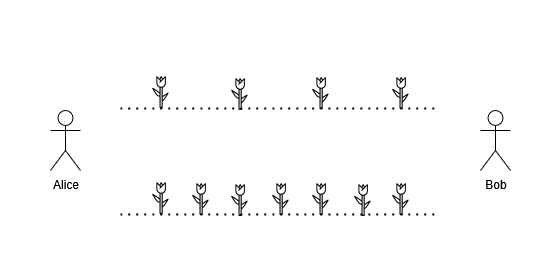

The diagram above was exported from draw.io. Its source (the exported page's mxGraphModel, read from the mxfile embedded in the PNG):
<mxGraphModel dx="1146" dy="693" grid="1" gridSize="10" guides="1" tooltips="1" connect="1" arrows="1" fold="1" page="1" pageScale="1" pageWidth="850" pageHeight="1100" math="0" shadow="0">
  <root>
    <mxCell id="0" />
    <mxCell id="1" parent="0" />
    <mxCell id="2" value="" style="rounded=0;whiteSpace=wrap;html=1;strokeColor=none;" vertex="1" parent="1">
      <mxGeometry x="80" y="200" width="560" height="280" as="geometry" />
    </mxCell>
    <mxCell id="3" value="Alice" style="shape=umlActor;verticalLabelPosition=bottom;verticalAlign=top;html=1;outlineConnect=0;" vertex="1" parent="1">
      <mxGeometry x="130" y="310" width="30" height="60" as="geometry" />
    </mxCell>
    <mxCell id="4" value="Bob" style="shape=umlActor;verticalLabelPosition=bottom;verticalAlign=top;html=1;outlineConnect=0;" vertex="1" parent="1">
      <mxGeometry x="560" y="310" width="30" height="60" as="geometry" />
    </mxCell>
    <mxCell id="5" value="" style="endArrow=none;dashed=1;html=1;dashPattern=1 3;strokeWidth=2;rounded=0;fontSize=12;startSize=8;endSize=8;curved=1;" edge="1" parent="1">
      <mxGeometry width="50" height="50" relative="1" as="geometry">
        <mxPoint x="200" y="414" as="sourcePoint" />
        <mxPoint x="520" y="414" as="targetPoint" />
      </mxGeometry>
    </mxCell>
    <mxCell id="6" value="" style="shape=image;html=1;verticalAlign=top;verticalLabelPosition=bottom;labelBackgroundColor=#ffffff;imageAspect=0;aspect=fixed;image=https://icons.diagrams.net/icon-cache1/Valentine-2360/Valentine_Outline__tulips-love-valentines-romantic-flower-1126.svg" vertex="1" parent="1">
      <mxGeometry x="223" y="380" width="34" height="34" as="geometry" />
    </mxCell>
    <mxCell id="7" value="" style="shape=image;html=1;verticalAlign=top;verticalLabelPosition=bottom;labelBackgroundColor=#ffffff;imageAspect=0;aspect=fixed;image=https://icons.diagrams.net/icon-cache1/Valentine-2360/Valentine_Outline__tulips-love-valentines-romantic-flower-1126.svg" vertex="1" parent="1">
      <mxGeometry x="263" y="381" width="34" height="34" as="geometry" />
    </mxCell>
    <mxCell id="8" value="" style="shape=image;html=1;verticalAlign=top;verticalLabelPosition=bottom;labelBackgroundColor=#ffffff;imageAspect=0;aspect=fixed;image=https://icons.diagrams.net/icon-cache1/Valentine-2360/Valentine_Outline__tulips-love-valentines-romantic-flower-1126.svg" vertex="1" parent="1">
      <mxGeometry x="383" y="381" width="34" height="34" as="geometry" />
    </mxCell>
    <mxCell id="9" value="" style="shape=image;html=1;verticalAlign=top;verticalLabelPosition=bottom;labelBackgroundColor=#ffffff;imageAspect=0;aspect=fixed;image=https://icons.diagrams.net/icon-cache1/Valentine-2360/Valentine_Outline__tulips-love-valentines-romantic-flower-1126.svg" vertex="1" parent="1">
      <mxGeometry x="463" y="381" width="34" height="34" as="geometry" />
    </mxCell>
    <mxCell id="10" value="" style="endArrow=none;dashed=1;html=1;dashPattern=1 3;strokeWidth=2;rounded=0;fontSize=12;startSize=8;endSize=8;curved=1;" edge="1" parent="1">
      <mxGeometry width="50" height="50" relative="1" as="geometry">
        <mxPoint x="200" y="308" as="sourcePoint" />
        <mxPoint x="520" y="308" as="targetPoint" />
      </mxGeometry>
    </mxCell>
    <mxCell id="11" value="" style="shape=image;html=1;verticalAlign=top;verticalLabelPosition=bottom;labelBackgroundColor=#ffffff;imageAspect=0;aspect=fixed;image=https://icons.diagrams.net/icon-cache1/Valentine-2360/Valentine_Outline__tulips-love-valentines-romantic-flower-1126.svg" vertex="1" parent="1">
      <mxGeometry x="223" y="274" width="34" height="34" as="geometry" />
    </mxCell>
    <mxCell id="12" value="" style="shape=image;html=1;verticalAlign=top;verticalLabelPosition=bottom;labelBackgroundColor=#ffffff;imageAspect=0;aspect=fixed;image=https://icons.diagrams.net/icon-cache1/Valentine-2360/Valentine_Outline__tulips-love-valentines-romantic-flower-1126.svg" vertex="1" parent="1">
      <mxGeometry x="302" y="276" width="34" height="34" as="geometry" />
    </mxCell>
    <mxCell id="13" value="" style="shape=image;html=1;verticalAlign=top;verticalLabelPosition=bottom;labelBackgroundColor=#ffffff;imageAspect=0;aspect=fixed;image=https://icons.diagrams.net/icon-cache1/Valentine-2360/Valentine_Outline__tulips-love-valentines-romantic-flower-1126.svg" vertex="1" parent="1">
      <mxGeometry x="383" y="275" width="34" height="34" as="geometry" />
    </mxCell>
    <mxCell id="14" value="" style="shape=image;html=1;verticalAlign=top;verticalLabelPosition=bottom;labelBackgroundColor=#ffffff;imageAspect=0;aspect=fixed;image=https://icons.diagrams.net/icon-cache1/Valentine-2360/Valentine_Outline__tulips-love-valentines-romantic-flower-1126.svg" vertex="1" parent="1">
      <mxGeometry x="463" y="275" width="34" height="34" as="geometry" />
    </mxCell>
    <mxCell id="15" value="" style="shape=image;html=1;verticalAlign=top;verticalLabelPosition=bottom;labelBackgroundColor=#ffffff;imageAspect=0;aspect=fixed;image=https://icons.diagrams.net/icon-cache1/Valentine-2360/Valentine_Outline__tulips-love-valentines-romantic-flower-1126.svg" vertex="1" parent="1">
      <mxGeometry x="343" y="381" width="34" height="34" as="geometry" />
    </mxCell>
    <mxCell id="16" value="" style="shape=image;html=1;verticalAlign=top;verticalLabelPosition=bottom;labelBackgroundColor=#ffffff;imageAspect=0;aspect=fixed;image=https://icons.diagrams.net/icon-cache1/Valentine-2360/Valentine_Outline__tulips-love-valentines-romantic-flower-1126.svg" vertex="1" parent="1">
      <mxGeometry x="302" y="382" width="34" height="34" as="geometry" />
    </mxCell>
    <mxCell id="17" value="" style="shape=image;html=1;verticalAlign=top;verticalLabelPosition=bottom;labelBackgroundColor=#ffffff;imageAspect=0;aspect=fixed;image=https://icons.diagrams.net/icon-cache1/Valentine-2360/Valentine_Outline__tulips-love-valentines-romantic-flower-1126.svg" vertex="1" parent="1">
      <mxGeometry x="425" y="382" width="34" height="34" as="geometry" />
    </mxCell>
  </root>
</mxGraphModel>